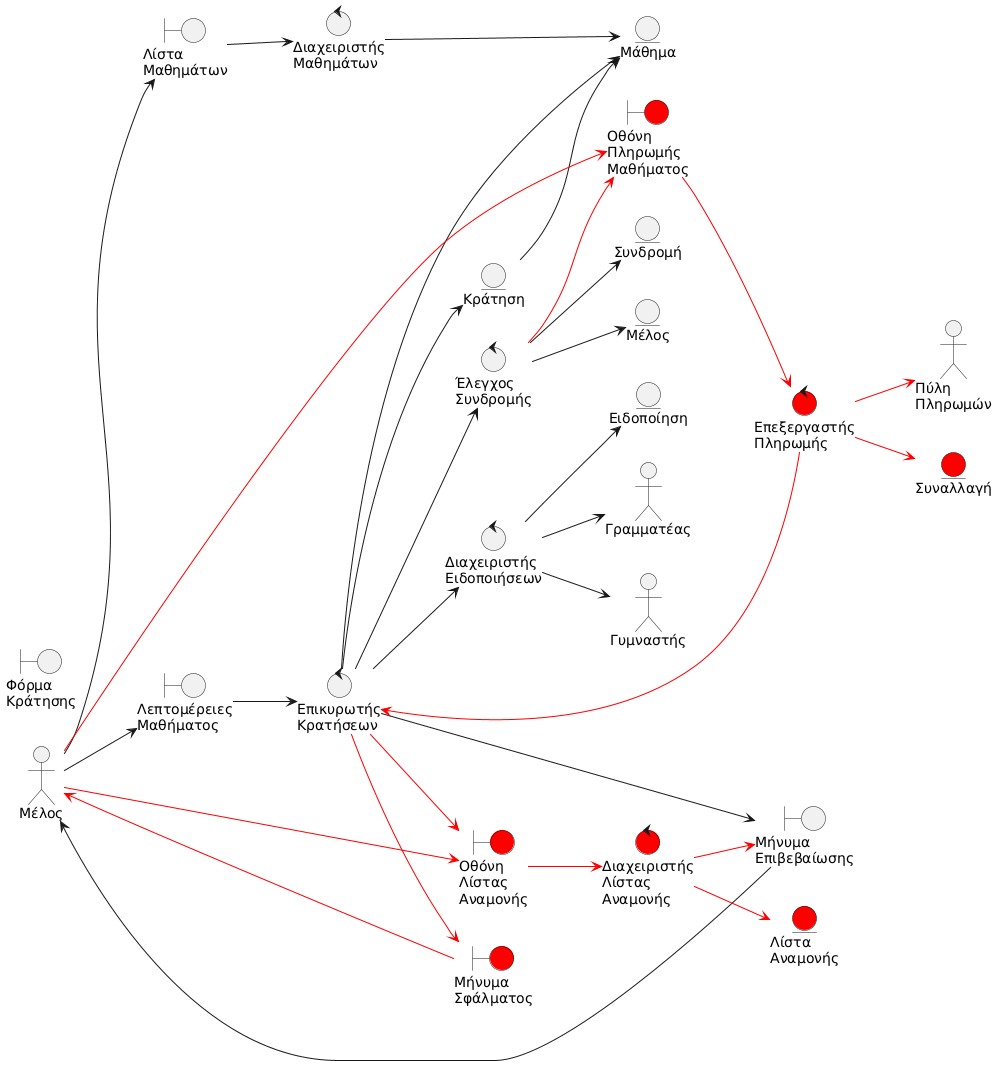

The diagram above was rendered by PlantUML. Its source (embedded in the PNG):
@startuml
left to right direction

' Actors
actor "Μέλος" as member
actor "Γραμματέας" as receptionist
actor "Γυμναστής" as trainer
actor "Πύλη\nΠληρωμών" as payment

' Boundary Objects
boundary "Λίστα\nΜαθημάτων" as classList
boundary "Λεπτομέρειες\nΜαθήματος" as classDetails
boundary "Φόρμα\nΚράτησης" as bookingForm
boundary "Οθόνη\nΛίστας\nΑναμονής" as waitlistScreen #red
boundary "Οθόνη\nΠληρωμής\nΜαθήματος" as sessionPayment #red
boundary "Μήνυμα\nΕπιβεβαίωσης" as confirmation
boundary "Μήνυμα\nΣφάλματος" as errorMsg #red

' Control Objects
control "Διαχειριστής\nΜαθημάτων" as classManager
control "Επικυρωτής\nΚρατήσεων" as bookingValidator
control "Έλεγχος\nΣυνδρομής" as subscriptionChecker
control "Διαχειριστής\nΛίστας\nΑναμονής" as waitlistManager #red
control "Επεξεργαστής\nΠληρωμής" as paymentProcessor #red
control "Διαχειριστής\nΕιδοποιήσεων" as notificationManager

' Entity Objects
entity "Μάθημα" as classEntity
entity "Κράτηση" as booking
entity "Μέλος" as memberEntity
entity "Συνδρομή" as subscription
entity "Λίστα\nΑναμονής" as waitlist #red
entity "Συναλλαγή" as transaction #red
entity "Ειδοποίηση" as notification

' Main Flow
member --> classList
classList --> classManager
classManager --> classEntity
member --> classDetails
classDetails --> bookingValidator
bookingValidator --> subscriptionChecker
subscriptionChecker --> memberEntity
subscriptionChecker --> subscription
bookingValidator --> classEntity
bookingValidator --> booking
booking --> classEntity
bookingValidator --> notificationManager
notificationManager --> notification
notificationManager --> receptionist
notificationManager --> trainer
bookingValidator --> confirmation
confirmation --> member

' Alternative: Join Waitlist (Red)
bookingValidator -[#red]-> waitlistScreen
member -[#red]-> waitlistScreen
waitlistScreen -[#red]-> waitlistManager
waitlistManager -[#red]-> waitlist
waitlistManager -[#red]-> confirmation

' Alternative: Pay for Session (Red)
subscriptionChecker -[#red]-> sessionPayment
member -[#red]-> sessionPayment
sessionPayment -[#red]-> paymentProcessor
paymentProcessor -[#red]-> payment
paymentProcessor -[#red]-> transaction
paymentProcessor -[#red]-> bookingValidator

' Alternative: Error (Red)
bookingValidator -[#red]-> errorMsg
errorMsg -[#red]-> member
@enduml